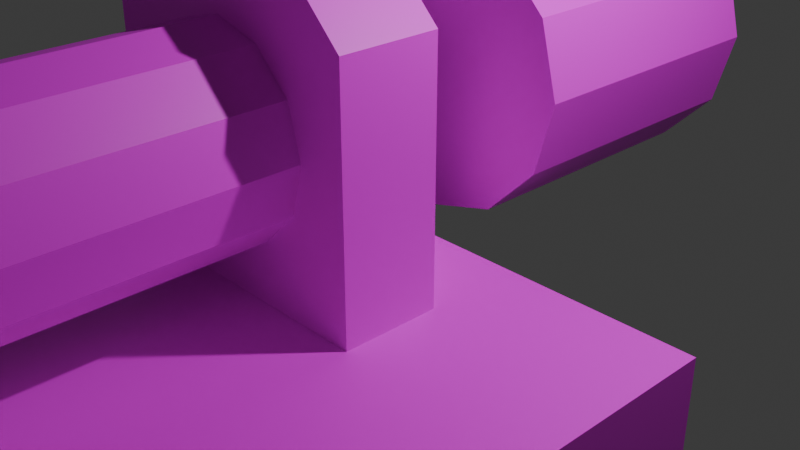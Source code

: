 # Source: 4.blend  (saved by Blender 4.3.34; exported with 4.5.12 LTS)
import bpy
from mathutils import Matrix  # noqa: F401  (used for matrix-valued properties, if any)

bpy.ops.wm.read_factory_settings(use_empty=True)
scene = bpy.context.scene
scene.name = 'Scene'

# ---- collections
col_linked = bpy.data.collections.new('Linked'); scene.collection.children.link(col_linked)
col_collection = bpy.data.collections.new('Collection'); scene.collection.children.link(col_collection)
col_es = bpy.data.collections.new('ES'); scene.collection.children.link(col_es)
col_uds = bpy.data.collections.new('UDS'); scene.collection.children.link(col_uds)
col_sds = bpy.data.collections.new('SDS'); scene.collection.children.link(col_sds)
col_ds = bpy.data.collections.new('DS'); scene.collection.children.link(col_ds)
col_s = bpy.data.collections.new('S'); scene.collection.children.link(col_s)

# ---- images (referenced by path relative to the original .blend; pixels are not part of the script)
import os
ASSET_DIR = os.environ.get("B2B_ASSET_DIR", "")  # directory of the original .blend (textures are referenced by path, not embedded)
HERE = os.path.dirname(os.path.abspath(__file__))  # packed textures are extracted next to this script under _unpacked/

def load_image(name, relpath, width, height, colorspace="sRGB"):
    """Load a texture the original file referenced (path relative to the .blend, or extracted next to this script)."""
    p = next((c for c in (os.path.join(HERE, relpath), os.path.join(ASSET_DIR, relpath)) if relpath and os.path.exists(c)), "")
    if p:
        img = bpy.data.images.load(p, check_existing=True)
        img.name = name
    else:  # same state as the original file: an image datablock whose file is absent (Cycles renders it pink)
        img = bpy.data.images.new(name, width, height)
        img.source = "FILE"
        img.filepath = "//" + (relpath or name)
    img.colorspace_settings.name = colorspace
    return img
img_untitled_001 = load_image('Untitled.001', '', 1024, 1024, 'sRGB')

# ---- materials (node trees are filled in below, after node groups)
mat_material = bpy.data.materials.new('Material')
mat_material.alpha_threshold = 0.0
mat_material.roughness = 0.5
mat_material.line_color = (0.0, 0.0, 0.0, 1.0)

# ---- material node trees
mat_material.use_nodes = True; mat_material.node_tree.nodes.clear()
_N = mat_material.node_tree.nodes; _L = mat_material.node_tree.links
n0 = _N.new('ShaderNodeOutputMaterial'); n0.name = 'Material Output'; n0.location = (300, 300)
n1 = _N.new('ShaderNodeBsdfPrincipled'); n1.name = 'Principled BSDF'; n1.location = (10, 300)
n1.inputs[3].default_value = 1.45
n2 = _N.new('ShaderNodeTexImage'); n2.name = 'Image Texture'; n2.location = (-280, 280)
n2.image = img_untitled_001
n2.interpolation = 'Closest'
_L.new(n1.outputs[0], n0.inputs[0])
_L.new(n2.outputs[0], n1.inputs[0])
n0.is_active_output = True

# ---- world
world_world = bpy.data.worlds.new('World'); scene.world = world_world
world_world.use_nodes = True; world_world.node_tree.nodes.clear()
_N = world_world.node_tree.nodes; _L = world_world.node_tree.links
n0 = _N.new('ShaderNodeOutputWorld'); n0.name = 'World Output'; n0.location = (300, 300)
n1 = _N.new('ShaderNodeBackground'); n1.name = 'Background'; n1.location = (10, 300)
n1.inputs[0].default_value = (0.05088, 0.05088, 0.05088, 1.0)
_L.new(n1.outputs[0], n0.inputs[0])
n0.is_active_output = True
world_world.color = (0.05088, 0.05088, 0.05088)
world_world.sun_shadow_jitter_overblur = 0.0

# ---- cameras
cam_camera = bpy.data.cameras.new('Camera')
cam_camera.clip_end = 100.0
cam_camera.ortho_scale = 7.314

# ---- lights
light_light = bpy.data.lights.new('Light', 'POINT')
light_light.energy = 1000.0
light_light.shadow_soft_size = 0.1

# ---- meshes
me_cube_003 = bpy.data.meshes.new('Cube.003')
me_cube_003.from_pydata([(-1.5, -0.5, -2.5), (-1.5, 0.5, -2.5), (1.5, -0.5, -2.5), (1.5, 0.5, -2.5), (-1.0, -0.5, 0.5), (-1.5, -0.5, 0.0), (-1.5, 0.5, 0.0), (-1.0, 0.5, 0.5), (1.5, -0.5, 0.0), (1.0, -0.5, 0.5), (1.0, 0.5, 0.5), (1.5, 0.5, 0.0)], [], [(10, 7, 4, 9), (3, 11, 8, 2), (0, 5, 6, 1), (1, 3, 2, 0), (1, 6, 7, 10, 11, 3), (4, 7, 6, 5), (10, 9, 8, 11), (2, 8, 9, 4, 5, 0)])
_uv = me_cube_003.uv_layers.new(name='UVMap')
_uv.uv.foreach_set('vector', [0.6667, 0.5, 0.8333, 0.5, 0.8333, 0.75, 0.6667, 0.75, 0.375, 0.5, 0.5833, 0.5, 0.5833, 0.75, 0.375, 0.75, 0.375, 0.0, 0.5833, 0.0, 0.5833, 0.25, 0.375, 0.25, 0.125, 0.5, 0.375, 0.5, 0.375, 0.75, 0.125, 0.75, 0.375, 0.25, 0.5833, 0.25, 0.625, 0.2917, 0.625, 0.4583, 0.5833, 0.5, 0.375, 0.5, 0.625, 0.0, 0.625, 0.25, 0.5833, 0.25, 0.5833, 0.0, 0.6667, 0.5, 0.6667, 0.75, 0.5833, 0.75, 0.5833, 0.5, 0.375, 0.75, 0.5833, 0.75, 0.625, 0.7917, 0.625, 0.9583, 0.5833, 1.0, 0.375, 1.0])
me_cube_003.materials.append(mat_material)
me_cube_003.update()
me_cube_001 = bpy.data.meshes.new('Cube.001')
me_cube_001.from_pydata([(-0.5, -0.5, -0.5), (-0.5, -0.5, 0.5), (-0.5, 0.5, -0.5), (-0.5, 0.5, 0.5), (0.5, -0.5, -0.5), (0.5, -0.5, 0.5), (0.5, 0.5, -0.5), (0.5, 0.5, 0.5)], [], [(0, 1, 3, 2), (2, 3, 7, 6), (6, 7, 5, 4), (4, 5, 1, 0), (2, 6, 4, 0), (7, 3, 1, 5)])
_uv = me_cube_001.uv_layers.new(name='UVMap')
_uv.uv.foreach_set('vector', [0.375, 0.0, 0.625, 0.0, 0.625, 0.25, 0.375, 0.25, 0.375, 0.25, 0.625, 0.25, 0.625, 0.5, 0.375, 0.5, 0.375, 0.5, 0.625, 0.5, 0.625, 0.75, 0.375, 0.75, 0.375, 0.75, 0.625, 0.75, 0.625, 1.0, 0.375, 1.0, 0.125, 0.5, 0.375, 0.5, 0.375, 0.75, 0.125, 0.75, 0.625, 0.5, 0.875, 0.5, 0.875, 0.75, 0.625, 0.75])
me_cube_001.materials.append(mat_material)
me_cube_001.update()
me_cylinder_001 = bpy.data.meshes.new('Cylinder.001')
me_cylinder_001.from_pydata([(0.0, 1.5, -1.5), (0.0, 1.5, 1.5), (0.75, 1.299, -1.5), (0.75, 1.299, 1.5), (1.299, 0.75, -1.5), (1.299, 0.75, 1.5), (1.5, 0.0, -1.5), (1.5, 0.0, 1.5), (1.299, -0.75, -1.5), (1.299, -0.75, 1.5), (0.75, -1.299, -1.5), (0.75, -1.299, 1.5), (0.0, -1.5, -1.5), (0.0, -1.5, 1.5), (-0.75, -1.299, -1.5), (-0.75, -1.299, 1.5), (-1.299, -0.75, -1.5), (-1.299, -0.75, 1.5), (-1.5, 0.0, -1.5), (-1.5, 0.0, 1.5), (-1.299, 0.75, -1.5), (-1.299, 0.75, 1.5), (-0.75, 1.299, -1.5), (-0.75, 1.299, 1.5)], [], [(0, 1, 3, 2), (2, 3, 5, 4), (4, 5, 7, 6), (6, 7, 9, 8), (8, 9, 11, 10), (10, 11, 13, 12), (12, 13, 15, 14), (14, 15, 17, 16), (16, 17, 19, 18), (18, 19, 21, 20), (3, 1, 23, 21, 19, 17, 15, 13, 11, 9, 7, 5), (20, 21, 23, 22), (22, 23, 1, 0), (0, 2, 4, 6, 8, 10, 12, 14, 16, 18, 20, 22)])
_uv = me_cylinder_001.uv_layers.new(name='UVMap')
_uv.uv.foreach_set('vector', [1.0, 0.5, 1.0, 1.0, 0.9167, 1.0, 0.9167, 0.5, 0.9167, 0.5, 0.9167, 1.0, 0.8333, 1.0, 0.8333, 0.5, 0.8333, 0.5, 0.8333, 1.0, 0.75, 1.0, 0.75, 0.5, 0.75, 0.5, 0.75, 1.0, 0.6667, 1.0, 0.6667, 0.5, 0.6667, 0.5, 0.6667, 1.0, 0.5833, 1.0, 0.5833, 0.5, 0.5833, 0.5, 0.5833, 1.0, 0.5, 1.0, 0.5, 0.5, 0.5, 0.5, 0.5, 1.0, 0.4167, 1.0, 0.4167, 0.5, 0.4167, 0.5, 0.4167, 1.0, 0.3333, 1.0, 0.3333, 0.5, 0.3333, 0.5, 0.3333, 1.0, 0.25, 1.0, 0.25, 0.5, 0.25, 0.5, 0.25, 1.0, 0.1667, 1.0, 0.1667, 0.5, 0.37, 0.4578, 0.25, 0.49, 0.13, 0.4578, 0.04215, 0.37, 0.01, 0.25, 0.04215, 0.13, 0.13, 0.04215, 0.25, 0.01, 0.37, 0.04215, 0.4578, 0.13, 0.49, 0.25, 0.4578, 0.37, 0.1667, 0.5, 0.1667, 1.0, 0.08333, 1.0, 0.08333, 0.5, 0.08333, 0.5, 0.08333, 1.0, 7.451e-08, 1.0, 7.451e-08, 0.5, 0.75, 0.49, 0.87, 0.4578, 0.9578, 0.37, 0.99, 0.25, 0.9578, 0.13, 0.87, 0.04215, 0.75, 0.01, 0.63, 0.04215, 0.5422, 0.13, 0.51, 0.25, 0.5422, 0.37, 0.63, 0.4578])
me_cylinder_001.materials.append(mat_material)
me_cylinder_001.update()
me_cube_002 = bpy.data.meshes.new('Cube.002')
me_cube_002.from_pydata([(-0.5, -0.5, -0.5), (-0.5, -0.5, 0.5), (-0.5, 0.5, -0.5), (-0.5, 0.5, 0.5), (0.5, -0.5, -0.5), (0.5, -0.5, 0.5), (0.5, 0.5, -0.5), (0.5, 0.5, 0.5)], [], [(0, 1, 3, 2), (2, 3, 7, 6), (6, 7, 5, 4), (4, 5, 1, 0), (2, 6, 4, 0), (7, 3, 1, 5)])
_uv = me_cube_002.uv_layers.new(name='UVMap')
_uv.uv.foreach_set('vector', [0.375, 0.0, 0.625, 0.0, 0.625, 0.25, 0.375, 0.25, 0.375, 0.25, 0.625, 0.25, 0.625, 0.5, 0.375, 0.5, 0.375, 0.5, 0.625, 0.5, 0.625, 0.75, 0.375, 0.75, 0.375, 0.75, 0.625, 0.75, 0.625, 1.0, 0.375, 1.0, 0.125, 0.5, 0.375, 0.5, 0.375, 0.75, 0.125, 0.75, 0.625, 0.5, 0.875, 0.5, 0.875, 0.75, 0.625, 0.75])
me_cube_002.materials.append(mat_material)
me_cube_002.update()
me_cube_005 = bpy.data.meshes.new('Cube.005')
me_cube_005.from_pydata([(-2.5, -0.5, -0.5), (-2.5, 0.5, -0.5), (2.5, -0.5, -0.5), (2.5, 0.5, -0.5), (-1.5, -0.5, 4.5), (-2.5, -0.5, 3.5), (-2.5, 0.5, 3.5), (-1.5, 0.5, 4.5), (2.5, -0.5, 3.5), (1.5, -0.5, 4.5), (1.5, 0.5, 4.5), (2.5, 0.5, 3.5)], [], [(10, 7, 4, 9), (3, 11, 8, 2), (0, 5, 6, 1), (1, 3, 2, 0), (1, 6, 7, 10, 11, 3), (4, 7, 6, 5), (10, 9, 8, 11), (2, 8, 9, 4, 5, 0)])
_uv = me_cube_005.uv_layers.new(name='UVMap')
_uv.uv.foreach_set('vector', [0.675, 0.5, 0.825, 0.5, 0.825, 0.75, 0.675, 0.75, 0.375, 0.5, 0.575, 0.5, 0.575, 0.75, 0.375, 0.75, 0.375, 0.0, 0.575, 0.0, 0.575, 0.25, 0.375, 0.25, 0.125, 0.5, 0.375, 0.5, 0.375, 0.75, 0.125, 0.75, 0.375, 0.25, 0.575, 0.25, 0.625, 0.3, 0.625, 0.45, 0.575, 0.5, 0.375, 0.5, 0.625, 0.0, 0.625, 0.25, 0.575, 0.25, 0.575, 0.0, 0.675, 0.5, 0.675, 0.75, 0.575, 0.75, 0.575, 0.5, 0.375, 0.75, 0.575, 0.75, 0.625, 0.8, 0.625, 0.95, 0.575, 1.0, 0.375, 1.0])
me_cube_005.materials.append(mat_material)
me_cube_005.update()
me_cube_008 = bpy.data.meshes.new('Cube.008')
me_cube_008.from_pydata([(-3.5, -0.5, -1.5), (-3.5, 0.5, -1.5), (3.5, -0.5, -1.5), (3.5, 0.5, -1.5), (-1.5, -0.5, 5.5), (-3.5, -0.5, 3.5), (-3.5, 0.5, 3.5), (-1.5, 0.5, 5.5), (3.5, -0.5, 3.5), (1.5, -0.5, 5.5), (1.5, 0.5, 5.5), (3.5, 0.5, 3.5)], [], [(10, 7, 4, 9), (3, 11, 8, 2), (0, 5, 6, 1), (1, 3, 2, 0), (1, 6, 7, 10, 11, 3), (4, 7, 6, 5), (10, 9, 8, 11), (2, 8, 9, 4, 5, 0)])
_uv = me_cube_008.uv_layers.new(name='UVMap')
_uv.uv.foreach_set('vector', [0.6964, 0.5, 0.8036, 0.5, 0.8036, 0.75, 0.6964, 0.75, 0.375, 0.5, 0.5536, 0.5, 0.5536, 0.75, 0.375, 0.75, 0.375, 0.0, 0.5536, 0.0, 0.5536, 0.25, 0.375, 0.25, 0.125, 0.5, 0.375, 0.5, 0.375, 0.75, 0.125, 0.75, 0.375, 0.25, 0.5536, 0.25, 0.625, 0.3214, 0.625, 0.4286, 0.5536, 0.5, 0.375, 0.5, 0.625, 0.0, 0.625, 0.25, 0.5536, 0.25, 0.5536, 0.0, 0.6964, 0.5, 0.6964, 0.75, 0.5536, 0.75, 0.5536, 0.5, 0.375, 0.75, 0.5536, 0.75, 0.625, 0.8214, 0.625, 0.9286, 0.5536, 1.0, 0.375, 1.0])
me_cube_008.materials.append(mat_material)
me_cube_008.update()
me_cube_011 = bpy.data.meshes.new('Cube.011')
me_cube_011.from_pydata([(-3.5, -12.5, -2.5), (-3.5, -12.5, 0.5), (-3.5, 0.5, -2.5), (-3.5, 0.5, 0.5), (3.5, -12.5, -2.5), (3.5, -12.5, 0.5), (3.5, 0.5, -2.5), (3.5, 0.5, 0.5)], [], [(0, 1, 3, 2), (2, 3, 7, 6), (6, 7, 5, 4), (4, 5, 1, 0), (2, 6, 4, 0), (7, 3, 1, 5)])
_uv = me_cube_011.uv_layers.new(name='UVMap')
_uv.uv.foreach_set('vector', [0.375, 0.0, 0.625, 0.0, 0.625, 0.25, 0.375, 0.25, 0.375, 0.25, 0.625, 0.25, 0.625, 0.5, 0.375, 0.5, 0.375, 0.5, 0.625, 0.5, 0.625, 0.75, 0.375, 0.75, 0.375, 0.75, 0.625, 0.75, 0.625, 1.0, 0.375, 1.0, 0.125, 0.5, 0.375, 0.5, 0.375, 0.75, 0.125, 0.75, 0.625, 0.5, 0.875, 0.5, 0.875, 0.75, 0.625, 0.75])
me_cube_011.materials.append(mat_material)
me_cube_011.update()
me_cube_012 = bpy.data.meshes.new('Cube.012')
me_cube_012.from_pydata([(-3.5, -12.5, -1.5), (-3.5, -12.5, -0.5), (-3.5, 0.5, -1.5), (-3.5, 0.5, -0.5), (3.5, -12.5, -1.5), (3.5, -12.5, -0.5), (3.5, 0.5, -1.5), (3.5, 0.5, -0.5)], [], [(0, 1, 3, 2), (2, 3, 7, 6), (6, 7, 5, 4), (4, 5, 1, 0), (2, 6, 4, 0), (7, 3, 1, 5)])
_uv = me_cube_012.uv_layers.new(name='UVMap')
_uv.uv.foreach_set('vector', [0.375, 0.0, 0.625, 0.0, 0.625, 0.25, 0.375, 0.25, 0.375, 0.25, 0.625, 0.25, 0.625, 0.5, 0.375, 0.5, 0.375, 0.5, 0.625, 0.5, 0.625, 0.75, 0.375, 0.75, 0.375, 0.75, 0.625, 0.75, 0.625, 1.0, 0.375, 1.0, 0.125, 0.5, 0.375, 0.5, 0.375, 0.75, 0.125, 0.75, 0.625, 0.5, 0.875, 0.5, 0.875, 0.75, 0.625, 0.75])
me_cube_012.materials.append(mat_material)
me_cube_012.update()
me_cube_013 = bpy.data.meshes.new('Cube.013')
me_cube_013.from_pydata([(-3.5, -10.0, -2.5), (-3.5, 0.5, -2.5), (3.5, -10.0, -2.5), (3.5, 0.5, -2.5), (0.0, -10.0, 5.5), (-3.5, -10.0, 2.0), (-1.339, -10.0, 5.234), (-2.475, -10.0, 4.475), (-3.234, -10.0, 3.339), (-3.5, 0.5, 2.0), (0.0, 0.5, 5.5), (-3.234, 0.5, 3.339), (-2.475, 0.5, 4.475), (-1.339, 0.5, 5.234), (3.5, -10.0, 2.0), (0.0, -10.0, 5.5), (3.234, -10.0, 3.339), (2.475, -10.0, 4.475), (1.339, -10.0, 5.234), (0.0, 0.5, 5.5), (3.5, 0.5, 2.0), (1.339, 0.5, 5.234), (2.475, 0.5, 4.475), (3.234, 0.5, 3.339)], [], [(19, 10, 4, 15), (3, 20, 14, 2), (0, 5, 9, 1), (1, 3, 2, 0), (1, 9, 11, 12, 13, 10, 19, 21, 22, 23, 20, 3), (4, 10, 13, 6), (6, 13, 12, 7), (7, 12, 11, 8), (8, 11, 9, 5), (19, 15, 18, 21), (21, 18, 17, 22), (22, 17, 16, 23), (23, 16, 14, 20), (2, 14, 16, 17, 18, 15, 4, 6, 7, 8, 5, 0)])
_uv = me_cube_013.uv_layers.new(name='UVMap')
_uv.uv.foreach_set('vector', [0.75, 0.5, 0.75, 0.5, 0.75, 0.75, 0.75, 0.75, 0.375, 0.5, 0.5, 0.5, 0.5, 0.75, 0.375, 0.75, 0.375, 0.0, 0.5, 0.0, 0.5, 0.25, 0.375, 0.25, 0.125, 0.5, 0.375, 0.5, 0.375, 0.75, 0.125, 0.75, 0.375, 0.25, 0.5, 0.25, 0.5478, 0.2595, 0.5884, 0.2866, 0.6155, 0.3272, 0.625, 0.375, 0.625, 0.375, 0.6155, 0.4228, 0.5884, 0.4634, 0.5478, 0.4905, 0.5, 0.5, 0.375, 0.5, 0.75, 0.75, 0.75, 0.5, 0.7978, 0.5, 0.7978, 0.75, 0.7978, 0.75, 0.7978, 0.5, 0.875, 0.5, 0.875, 0.75, 0.625, 0.0, 0.625, 0.25, 0.5478, 0.25, 0.5478, 0.0, 0.5478, 0.0, 0.5478, 0.25, 0.5, 0.25, 0.5, 0.0, 0.75, 0.5, 0.75, 0.75, 0.7022, 0.75, 0.7022, 0.5, 0.7022, 0.5, 0.7022, 0.75, 0.625, 0.75, 0.625, 0.5, 0.625, 0.5, 0.625, 0.75, 0.5478, 0.75, 0.5478, 0.5, 0.5478, 0.5, 0.5478, 0.75, 0.5, 0.75, 0.5, 0.5, 0.375, 0.75, 0.5, 0.75, 0.5478, 0.7595, 0.5884, 0.7866, 0.6155, 0.8272, 0.625, 0.875, 0.625, 0.875, 0.6155, 0.9228, 0.5884, 0.9634, 0.5478, 0.9905, 0.5, 1.0, 0.375, 1.0])
me_cube_013.materials.append(mat_material)
me_cube_013.update()
me_cube_014 = bpy.data.meshes.new('Cube.014')
me_cube_014.from_pydata([(-2.375, -0.5, -0.5), (-2.375, -0.5, -0.25), (-2.375, 0.5, -0.5), (-2.375, 0.5, -0.25), (0.0, -0.5, -0.5), (0.0, -0.5, -0.25), (0.0, 0.5, -0.5), (0.0, 0.5, -0.25), (-2.188, -0.375, -0.25), (-1.625, 0.5, 0.5), (-2.188, 0.375, -0.25), (-1.625, 0.5, -0.25), (-1.625, -0.375, -0.25), (-1.625, -0.375, 0.5), (-1.625, 0.375, -0.25), (-1.625, 0.375, 0.5), (-2.188, -0.5, -0.25), (-1.625, -0.5, 0.5), (-1.625, -0.5, -0.25), (-2.188, 0.5, -0.25), (-1.625, 0.5, -0.25), (-1.625, 0.5, 0.5), (-1.625, -0.5, 0.5), (-1.625, -0.5, -0.25), (-2.188, -0.375, 0.25), (-1.938, -0.375, 0.5), (-1.938, 0.375, 0.5), (-2.188, 0.375, 0.25), (-1.938, -0.5, 0.5), (-2.188, -0.5, 0.25), (-2.188, 0.5, 0.25), (-1.938, 0.5, 0.5), (0.0, -0.5, -0.25), (0.0, -0.5, 0.5), (0.0, 0.5, -0.25), (0.0, 0.5, 0.5)], [], [(0, 1, 3, 2), (2, 3, 7, 6), (6, 7, 5, 4), (4, 5, 1, 0), (2, 6, 4, 0), (7, 3, 1, 5), (8, 12, 23, 16), (13, 25, 28, 22), (8, 24, 25, 13, 12), (26, 15, 21, 31), (18, 17, 9, 11), (19, 30, 31, 21, 20), (15, 14, 20, 21), (14, 10, 19, 20), (10, 27, 30, 19), (12, 13, 22, 23), (23, 22, 28, 29, 16), (10, 14, 15, 26, 27), (28, 25, 24, 29), (30, 27, 26, 31), (24, 8, 16, 29), (11, 9, 35, 34), (34, 35, 33, 32), (32, 33, 17, 18), (11, 34, 32, 18), (35, 9, 17, 33)])
_uv = me_cube_014.uv_layers.new(name='UVMap')
_uv.uv.foreach_set('vector', [0.375, 0.0, 0.625, 0.0, 0.625, 0.25, 0.375, 0.25, 0.375, 0.25, 0.625, 0.25, 0.625, 0.5, 0.375, 0.5, 0.375, 0.5, 0.625, 0.5, 0.625, 0.75, 0.375, 0.75, 0.375, 0.75, 0.625, 0.75, 0.625, 1.0, 0.375, 1.0, 0.125, 0.5, 0.375, 0.5, 0.375, 0.75, 0.125, 0.75, 0.625, 0.5, 0.875, 0.5, 0.875, 0.75, 0.625, 0.75, 0.125, 0.75, 0.375, 0.75, 0.375, 0.75, 0.125, 0.75, 0.625, 0.75, 0.8224, 0.75, 0.8224, 0.75, 0.625, 0.75, 0.125, 0.75, 0.625, 0.75, 0.8224, 0.75, 0.625, 0.75, 0.375, 0.75, 0.8224, 0.5, 0.625, 0.5, 0.625, 0.5, 0.8224, 0.5, 0.375, 0.0, 0.625, 0.0, 0.625, 0.25, 0.375, 0.25, 0.375, 0.25, 0.5417, 0.25, 0.625, 0.3026, 0.625, 0.5, 0.375, 0.5, 0.625, 0.5, 0.375, 0.5, 0.375, 0.5, 0.625, 0.5, 0.375, 0.5, 0.125, 0.5, 0.125, 0.5, 0.375, 0.5, 0.375, 0.25, 0.5417, 0.25, 0.5417, 0.25, 0.375, 0.25, 0.375, 0.75, 0.625, 0.75, 0.625, 0.75, 0.375, 0.75, 0.375, 0.75, 0.625, 0.75, 0.625, 0.9474, 0.5417, 1.0, 0.375, 1.0, 0.125, 0.5, 0.375, 0.5, 0.625, 0.5, 0.8224, 0.5, 0.625, 0.5, 0.8224, 0.75, 0.8224, 0.75, 0.875, 0.75, 0.875, 0.75, 0.5417, 0.25, 0.5417, 0.25, 0.625, 0.25, 0.625, 0.25, 0.5417, 0.0, 0.375, 0.0, 0.375, 0.0, 0.5417, 0.0, 0.375, 0.25, 0.625, 0.25, 0.625, 0.5, 0.375, 0.5, 0.375, 0.5, 0.625, 0.5, 0.625, 0.75, 0.375, 0.75, 0.375, 0.75, 0.625, 0.75, 0.625, 1.0, 0.375, 1.0, 0.125, 0.5, 0.375, 0.5, 0.375, 0.75, 0.125, 0.75, 0.625, 0.5, 0.875, 0.5, 0.875, 0.75, 0.625, 0.75])
me_cube_014.materials.append(mat_material)
me_cube_014.update()
me_cube_015 = bpy.data.meshes.new('Cube.015')
me_cube_015.from_pydata([(-4.5, -0.5, -3.5), (-4.5, 0.5, -3.5), (4.5, -0.5, -3.5), (4.5, 0.5, -3.5), (-1.5, -0.5, 5.5), (-4.5, -0.5, 2.5), (-3.621, -0.5, 4.621), (-4.5, 0.5, 2.5), (-1.5, 0.5, 5.5), (-3.621, 0.5, 4.621), (4.5, -0.5, 2.5), (1.5, -0.5, 5.5), (3.621, -0.5, 4.621), (1.5, 0.5, 5.5), (4.5, 0.5, 2.5), (3.621, 0.5, 4.621)], [], [(13, 8, 4, 11), (3, 14, 10, 2), (0, 5, 7, 1), (1, 3, 2, 0), (1, 7, 9, 8, 13, 15, 14, 3), (4, 8, 9, 6), (6, 9, 7, 5), (13, 11, 12, 15), (15, 12, 10, 14), (2, 10, 12, 11, 4, 6, 5, 0)])
_uv = me_cube_015.uv_layers.new(name='UVMap')
_uv.uv.foreach_set('vector', [0.7083, 0.5, 0.7917, 0.5, 0.7917, 0.75, 0.7083, 0.75, 0.375, 0.5, 0.5417, 0.5, 0.5417, 0.75, 0.375, 0.75, 0.375, 0.0, 0.5417, 0.0, 0.5417, 0.25, 0.375, 0.25, 0.125, 0.5, 0.375, 0.5, 0.375, 0.75, 0.125, 0.75, 0.375, 0.25, 0.5417, 0.25, 0.6006, 0.2744, 0.625, 0.3333, 0.625, 0.4167, 0.6006, 0.4756, 0.5417, 0.5, 0.375, 0.5, 0.7917, 0.75, 0.7917, 0.5, 0.875, 0.5, 0.875, 0.75, 0.625, 0.0, 0.625, 0.25, 0.5417, 0.25, 0.5417, 0.0, 0.7083, 0.5, 0.7083, 0.75, 0.625, 0.75, 0.625, 0.5, 0.625, 0.5, 0.625, 0.75, 0.5417, 0.75, 0.5417, 0.5, 0.375, 0.75, 0.5417, 0.75, 0.6006, 0.7744, 0.625, 0.8333, 0.625, 0.9167, 0.6006, 0.9756, 0.5417, 1.0, 0.375, 1.0])
me_cube_015.materials.append(mat_material)
me_cube_015.update()
me_cube_016 = bpy.data.meshes.new('Cube.016')
me_cube_016.from_pydata([(-4.5, -23.5, -2.5), (-4.5, -23.5, -1.5), (-4.5, 0.5, -2.5), (-4.5, 0.5, -1.5), (4.5, -23.5, -2.5), (4.5, -23.5, -1.5), (4.5, 0.5, -2.5), (4.5, 0.5, -1.5)], [], [(0, 1, 3, 2), (2, 3, 7, 6), (6, 7, 5, 4), (4, 5, 1, 0), (2, 6, 4, 0), (7, 3, 1, 5)])
_uv = me_cube_016.uv_layers.new(name='UVMap')
_uv.uv.foreach_set('vector', [0.375, 0.0, 0.625, 0.0, 0.625, 0.25, 0.375, 0.25, 0.375, 0.25, 0.625, 0.25, 0.625, 0.5, 0.375, 0.5, 0.375, 0.5, 0.625, 0.5, 0.625, 0.75, 0.375, 0.75, 0.375, 0.75, 0.625, 0.75, 0.625, 1.0, 0.375, 1.0, 0.125, 0.5, 0.375, 0.5, 0.375, 0.75, 0.125, 0.75, 0.625, 0.5, 0.875, 0.5, 0.875, 0.75, 0.625, 0.75])
me_cube_016.materials.append(mat_material)
me_cube_016.update()
me_cylinder_003 = bpy.data.meshes.new('Cylinder.003')
me_cylinder_003.from_pydata([(-1.656e-09, 1.0, -1.5), (-1.656e-09, 1.0, -0.5), (0.5, 0.866, -1.5), (0.5, 0.866, -0.5), (0.866, 0.5, -1.5), (0.866, 0.5, -0.5), (1.0, 1.258e-08, -1.5), (1.0, 8.808e-08, -0.5), (0.866, -0.5, -1.5), (0.866, -0.5, -0.5), (0.5, -0.866, -1.5), (0.5, -0.866, -0.5), (-1.656e-09, -1.0, -1.5), (-1.656e-09, -1.0, -0.5), (-0.5, -0.866, -1.5), (-0.5, -0.866, -0.5), (-0.866, -0.5, -1.5), (-0.866, -0.5, -0.5), (-1.0, 1.258e-08, -1.5), (-1.0, 8.808e-08, -0.5), (-0.866, 0.5, -1.5), (-0.866, 0.5, -0.5), (-0.5, 0.866, -1.5), (-0.5, 0.866, -0.5)], [], [(0, 1, 3, 2), (2, 3, 5, 4), (4, 5, 7, 6), (6, 7, 9, 8), (8, 9, 11, 10), (10, 11, 13, 12), (12, 13, 15, 14), (14, 15, 17, 16), (16, 17, 19, 18), (18, 19, 21, 20), (20, 21, 23, 22), (22, 23, 1, 0)])
_uv = me_cylinder_003.uv_layers.new(name='UVMap')
_uv.uv.foreach_set('vector', [1.0, 0.5, 1.0, 1.0, 0.9167, 1.0, 0.9167, 0.5, 0.9167, 0.5, 0.9167, 1.0, 0.8333, 1.0, 0.8333, 0.5, 0.8333, 0.5, 0.8333, 1.0, 0.75, 1.0, 0.75, 0.5, 0.75, 0.5, 0.75, 1.0, 0.6667, 1.0, 0.6667, 0.5, 0.6667, 0.5, 0.6667, 1.0, 0.5833, 1.0, 0.5833, 0.5, 0.5833, 0.5, 0.5833, 1.0, 0.5, 1.0, 0.5, 0.5, 0.5, 0.5, 0.5, 1.0, 0.4167, 1.0, 0.4167, 0.5, 0.4167, 0.5, 0.4167, 1.0, 0.3333, 1.0, 0.3333, 0.5, 0.3333, 0.5, 0.3333, 1.0, 0.25, 1.0, 0.25, 0.5, 0.25, 0.5, 0.25, 1.0, 0.1667, 1.0, 0.1667, 0.5, 0.1667, 0.5, 0.1667, 1.0, 0.08333, 1.0, 0.08333, 0.5, 0.08333, 0.5, 0.08333, 1.0, 7.451e-08, 1.0, 7.451e-08, 0.5])
me_cylinder_003.materials.append(mat_material)
me_cylinder_003.update()
me_cylinder_002 = bpy.data.meshes.new('Cylinder.002')
me_cylinder_002.from_pydata([(0.0, 1.5, -1.5), (0.0, 1.5, -0.5), (0.75, 1.299, -1.5), (0.75, 1.299, -0.5), (1.299, 0.75, -1.5), (1.299, 0.75, -0.5), (1.5, 0.0, -1.5), (1.5, 1.51e-07, -0.5), (1.299, -0.75, -1.5), (1.299, -0.75, -0.5), (0.75, -1.299, -1.5), (0.75, -1.299, -0.5), (0.0, -1.5, -1.5), (0.0, -1.5, -0.5), (-0.75, -1.299, -1.5), (-0.75, -1.299, -0.5), (-1.299, -0.75, -1.5), (-1.299, -0.75, -0.5), (-1.5, 0.0, -1.5), (-1.5, 1.51e-07, -0.5), (-1.299, 0.75, -1.5), (-1.299, 0.75, -0.5), (-0.75, 1.299, -1.5), (-0.75, 1.299, -0.5)], [], [(0, 1, 3, 2), (2, 3, 5, 4), (4, 5, 7, 6), (6, 7, 9, 8), (8, 9, 11, 10), (10, 11, 13, 12), (12, 13, 15, 14), (14, 15, 17, 16), (16, 17, 19, 18), (18, 19, 21, 20), (20, 21, 23, 22), (22, 23, 1, 0)])
_uv = me_cylinder_002.uv_layers.new(name='UVMap')
_uv.uv.foreach_set('vector', [1.0, 0.5, 1.0, 1.0, 0.9167, 1.0, 0.9167, 0.5, 0.9167, 0.5, 0.9167, 1.0, 0.8333, 1.0, 0.8333, 0.5, 0.8333, 0.5, 0.8333, 1.0, 0.75, 1.0, 0.75, 0.5, 0.75, 0.5, 0.75, 1.0, 0.6667, 1.0, 0.6667, 0.5, 0.6667, 0.5, 0.6667, 1.0, 0.5833, 1.0, 0.5833, 0.5, 0.5833, 0.5, 0.5833, 1.0, 0.5, 1.0, 0.5, 0.5, 0.5, 0.5, 0.5, 1.0, 0.4167, 1.0, 0.4167, 0.5, 0.4167, 0.5, 0.4167, 1.0, 0.3333, 1.0, 0.3333, 0.5, 0.3333, 0.5, 0.3333, 1.0, 0.25, 1.0, 0.25, 0.5, 0.25, 0.5, 0.25, 1.0, 0.1667, 1.0, 0.1667, 0.5, 0.1667, 0.5, 0.1667, 1.0, 0.08333, 1.0, 0.08333, 0.5, 0.08333, 0.5, 0.08333, 1.0, 7.451e-08, 1.0, 7.451e-08, 0.5])
me_cylinder_002.materials.append(mat_material)
me_cylinder_002.update()
me_cylinder_004 = bpy.data.meshes.new('Cylinder.004')
me_cylinder_004.from_pydata([(3.311e-09, 2.5, -1.5), (3.311e-09, 2.5, -0.5), (1.25, 2.165, -1.5), (1.25, 2.165, -0.5), (2.165, 1.25, -1.5), (2.165, 1.25, -0.5), (2.5, -1.046e-07, -1.5), (2.5, 1.974e-07, -0.5), (2.165, -1.25, -1.5), (2.165, -1.25, -0.5), (1.25, -2.165, -1.5), (1.25, -2.165, -0.5), (3.311e-09, -2.5, -1.5), (3.311e-09, -2.5, -0.5), (-1.25, -2.165, -1.5), (-1.25, -2.165, -0.5), (-2.165, -1.25, -1.5), (-2.165, -1.25, -0.5), (-2.5, -1.046e-07, -1.5), (-2.5, 1.974e-07, -0.5), (-2.165, 1.25, -1.5), (-2.165, 1.25, -0.5), (-1.25, 2.165, -1.5), (-1.25, 2.165, -0.5)], [], [(0, 1, 3, 2), (2, 3, 5, 4), (4, 5, 7, 6), (6, 7, 9, 8), (8, 9, 11, 10), (10, 11, 13, 12), (12, 13, 15, 14), (14, 15, 17, 16), (16, 17, 19, 18), (18, 19, 21, 20), (20, 21, 23, 22), (22, 23, 1, 0)])
_uv = me_cylinder_004.uv_layers.new(name='UVMap')
_uv.uv.foreach_set('vector', [1.0, 0.5, 1.0, 1.0, 0.9167, 1.0, 0.9167, 0.5, 0.9167, 0.5, 0.9167, 1.0, 0.8333, 1.0, 0.8333, 0.5, 0.8333, 0.5, 0.8333, 1.0, 0.75, 1.0, 0.75, 0.5, 0.75, 0.5, 0.75, 1.0, 0.6667, 1.0, 0.6667, 0.5, 0.6667, 0.5, 0.6667, 1.0, 0.5833, 1.0, 0.5833, 0.5, 0.5833, 0.5, 0.5833, 1.0, 0.5, 1.0, 0.5, 0.5, 0.5, 0.5, 0.5, 1.0, 0.4167, 1.0, 0.4167, 0.5, 0.4167, 0.5, 0.4167, 1.0, 0.3333, 1.0, 0.3333, 0.5, 0.3333, 0.5, 0.3333, 1.0, 0.25, 1.0, 0.25, 0.5, 0.25, 0.5, 0.25, 1.0, 0.1667, 1.0, 0.1667, 0.5, 0.1667, 0.5, 0.1667, 1.0, 0.08333, 1.0, 0.08333, 0.5, 0.08333, 0.5, 0.08333, 1.0, 7.451e-08, 1.0, 7.451e-08, 0.5])
me_cylinder_004.materials.append(mat_material)
me_cylinder_004.update()
me_cylinder_005 = bpy.data.meshes.new('Cylinder.005')
me_cylinder_005.from_pydata([(2.053e-08, 3.5, -1.5), (2.053e-08, 3.5, -0.5), (1.75, 3.031, -1.5), (1.75, 3.031, -0.5), (3.031, 1.75, -1.5), (3.031, 1.75, -0.5), (3.5, -1.616e-07, -1.5), (3.5, 2.914e-07, -0.5), (3.031, -1.75, -1.5), (3.031, -1.75, -0.5), (1.75, -3.031, -1.5), (1.75, -3.031, -0.5), (2.053e-08, -3.5, -1.5), (2.053e-08, -3.5, -0.5), (-1.75, -3.031, -1.5), (-1.75, -3.031, -0.5), (-3.031, -1.75, -1.5), (-3.031, -1.75, -0.5), (-3.5, -1.616e-07, -1.5), (-3.5, 2.914e-07, -0.5), (-3.031, 1.75, -1.5), (-3.031, 1.75, -0.5), (-1.75, 3.031, -1.5), (-1.75, 3.031, -0.5)], [], [(0, 1, 3, 2), (2, 3, 5, 4), (4, 5, 7, 6), (6, 7, 9, 8), (8, 9, 11, 10), (10, 11, 13, 12), (12, 13, 15, 14), (14, 15, 17, 16), (16, 17, 19, 18), (18, 19, 21, 20), (20, 21, 23, 22), (22, 23, 1, 0)])
_uv = me_cylinder_005.uv_layers.new(name='UVMap')
_uv.uv.foreach_set('vector', [1.0, 0.5, 1.0, 1.0, 0.9167, 1.0, 0.9167, 0.5, 0.9167, 0.5, 0.9167, 1.0, 0.8333, 1.0, 0.8333, 0.5, 0.8333, 0.5, 0.8333, 1.0, 0.75, 1.0, 0.75, 0.5, 0.75, 0.5, 0.75, 1.0, 0.6667, 1.0, 0.6667, 0.5, 0.6667, 0.5, 0.6667, 1.0, 0.5833, 1.0, 0.5833, 0.5, 0.5833, 0.5, 0.5833, 1.0, 0.5, 1.0, 0.5, 0.5, 0.5, 0.5, 0.5, 1.0, 0.4167, 1.0, 0.4167, 0.5, 0.4167, 0.5, 0.4167, 1.0, 0.3333, 1.0, 0.3333, 0.5, 0.3333, 0.5, 0.3333, 1.0, 0.25, 1.0, 0.25, 0.5, 0.25, 0.5, 0.25, 1.0, 0.1667, 1.0, 0.1667, 0.5, 0.1667, 0.5, 0.1667, 1.0, 0.08333, 1.0, 0.08333, 0.5, 0.08333, 0.5, 0.08333, 1.0, 7.451e-08, 1.0, 7.451e-08, 0.5])
me_cylinder_005.materials.append(mat_material)
me_cylinder_005.update()
me_cylinder_006 = bpy.data.meshes.new('Cylinder.006')
me_cylinder_006.from_pydata([(2.356e-08, 4.5, -1.5), (2.356e-08, 4.5, -0.5), (2.25, 3.897, -1.5), (2.25, 3.897, -0.5), (3.897, 2.25, -1.5), (3.897, 2.25, -0.5), (4.5, -3.207e-07, -1.5), (4.5, 2.833e-07, -0.5), (3.897, -2.25, -1.5), (3.897, -2.25, -0.5), (2.25, -3.897, -1.5), (2.25, -3.897, -0.5), (2.356e-08, -4.5, -1.5), (2.356e-08, -4.5, -0.5), (-2.25, -3.897, -1.5), (-2.25, -3.897, -0.5), (-3.897, -2.25, -1.5), (-3.897, -2.25, -0.5), (-4.5, -3.207e-07, -1.5), (-4.5, 2.833e-07, -0.5), (-3.897, 2.25, -1.5), (-3.897, 2.25, -0.5), (-2.25, 3.897, -1.5), (-2.25, 3.897, -0.5)], [], [(0, 1, 3, 2), (2, 3, 5, 4), (4, 5, 7, 6), (6, 7, 9, 8), (8, 9, 11, 10), (10, 11, 13, 12), (12, 13, 15, 14), (14, 15, 17, 16), (16, 17, 19, 18), (18, 19, 21, 20), (20, 21, 23, 22), (22, 23, 1, 0)])
_uv = me_cylinder_006.uv_layers.new(name='UVMap')
_uv.uv.foreach_set('vector', [1.0, 0.5, 1.0, 1.0, 0.9167, 1.0, 0.9167, 0.5, 0.9167, 0.5, 0.9167, 1.0, 0.8333, 1.0, 0.8333, 0.5, 0.8333, 0.5, 0.8333, 1.0, 0.75, 1.0, 0.75, 0.5, 0.75, 0.5, 0.75, 1.0, 0.6667, 1.0, 0.6667, 0.5, 0.6667, 0.5, 0.6667, 1.0, 0.5833, 1.0, 0.5833, 0.5, 0.5833, 0.5, 0.5833, 1.0, 0.5, 1.0, 0.5, 0.5, 0.5, 0.5, 0.5, 1.0, 0.4167, 1.0, 0.4167, 0.5, 0.4167, 0.5, 0.4167, 1.0, 0.3333, 1.0, 0.3333, 0.5, 0.3333, 0.5, 0.3333, 1.0, 0.25, 1.0, 0.25, 0.5, 0.25, 0.5, 0.25, 1.0, 0.1667, 1.0, 0.1667, 0.5, 0.1667, 0.5, 0.1667, 1.0, 0.08333, 1.0, 0.08333, 0.5, 0.08333, 0.5, 0.08333, 1.0, 7.451e-08, 1.0, 7.451e-08, 0.5])
me_cylinder_006.materials.append(mat_material)
me_cylinder_006.update()

# ---- objects
ob_block2_3_001 = bpy.data.objects.new('Block2/3.001', me_cube_003)
ob_block2_3_002 = bpy.data.objects.new('Block2/3.002', me_cube_003)
ob_block2_3_003 = bpy.data.objects.new('Block2/3.003', me_cube_003)
ob_block2_3_004 = bpy.data.objects.new('Block2/3.004', me_cube_003)
ob_block2_3_005 = bpy.data.objects.new('Block2/3.005', me_cube_003)
ob_light = bpy.data.objects.new('Light', light_light)
ob_camera = bpy.data.objects.new('Camera', cam_camera)
ob_cube = bpy.data.objects.new('Cube', me_cube_001)
ob_cylinder_001 = bpy.data.objects.new('Cylinder.001', me_cylinder_001)
ob_port = bpy.data.objects.new('Port', me_cube_002)
ob_block2_3 = bpy.data.objects.new('Block2/3', me_cube_003)
ob_cube_003 = bpy.data.objects.new('Cube.003', me_cube_005)
ob_cube_001 = bpy.data.objects.new('Cube.001', me_cube_008)
ob_cube_002 = bpy.data.objects.new('Cube.002', me_cube_008)
ob_cube_004 = bpy.data.objects.new('Cube.004', me_cube_008)
ob_cube_005 = bpy.data.objects.new('Cube.005', me_cube_005)
ob_cube_006 = bpy.data.objects.new('Cube.006', me_cube_005)
ob_cube_007 = bpy.data.objects.new('Cube.007', me_cube_005)
ob_cube_008 = bpy.data.objects.new('Cube.008', me_cube_005)
ob_cube_009 = bpy.data.objects.new('Cube.009', me_cube_008)
ob_cube_010 = bpy.data.objects.new('Cube.010', me_cube_008)
ob_cube_011 = bpy.data.objects.new('Cube.011', me_cube_008)
ob_cube_012 = bpy.data.objects.new('Cube.012', me_cube_011)
ob_cube_013 = bpy.data.objects.new('Cube.013', me_cube_012)
ob_cube_014 = bpy.data.objects.new('Cube.014', me_cube_013)
ob_cube_015 = bpy.data.objects.new('Cube.015', me_cube_008)
ob_cube_016 = bpy.data.objects.new('Cube.016', me_cube_008)
ob_cube_017 = bpy.data.objects.new('Cube.017', me_cube_014)
ob_cube_018 = bpy.data.objects.new('Cube.018', me_cube_015)
ob_cube_019 = bpy.data.objects.new('Cube.019', me_cube_015)
ob_cube_020 = bpy.data.objects.new('Cube.020', me_cube_015)
ob_cube_021 = bpy.data.objects.new('Cube.021', me_cube_015)
ob_cube_022 = bpy.data.objects.new('Cube.022', me_cube_015)
ob_cube_023 = bpy.data.objects.new('Cube.023', me_cube_015)
ob_cube_024 = bpy.data.objects.new('Cube.024', me_cube_015)
ob_cube_025 = bpy.data.objects.new('Cube.025', me_cube_015)
ob_cube_026 = bpy.data.objects.new('Cube.026', me_cube_016)
ob_2b = bpy.data.objects.new('2B', me_cylinder_003)
ob_20b = bpy.data.objects.new('20B', me_cylinder_002)
ob_100b = bpy.data.objects.new('100B', me_cylinder_004)
ob_100b_001 = bpy.data.objects.new('100B.001', me_cylinder_004)
ob_1000b = bpy.data.objects.new('1000B', me_cylinder_005)
ob_1000b_001 = bpy.data.objects.new('1000B.001', me_cylinder_005)
ob_10000b = bpy.data.objects.new('10000B', me_cylinder_006)
ob_10000b_001 = bpy.data.objects.new('10000B.001', me_cylinder_006)

# ---- transforms, parenting, visibility, modifiers, constraints
ob_block2_3_001.location = (0.0, -6.5, 2.5)
ob_block2_3_002.location = (0.0, -7.5, 2.5)
ob_block2_3_003.location = (0.0, -8.5, 2.5)
ob_block2_3_004.location = (0.0, -11.5, 2.5)
ob_block2_3_005.location = (0.0, -12.5, 2.5)
ob_light.location = (4.076, 1.005, 5.904)
ob_light.rotation_euler = (0.6503, 0.05522, 1.866)
ob_light.lock_rotations_4d = False
ob_light.empty_display_type = 'ARROWS'
ob_light.color = (0.0, 0.0, 0.0, 0.0)
ob_light.lineart.crease_threshold = 0.0
ob_camera.location = (7.359, -6.926, 4.958)
ob_camera.rotation_euler = (1.109, 0.0, 0.8149)
ob_camera.lock_rotations_4d = False
ob_camera.empty_display_type = 'ARROWS'
ob_camera.color = (0.0, 0.0, 0.0, 0.0)
ob_camera.display_type = 'WIRE'
ob_camera.lineart.crease_threshold = 0.0
ob_cube.location = (0.0, -0.5, 0.5)
ob_cylinder_001.location = (0.0, 2.0, 1.5)
ob_cylinder_001.rotation_euler = (1.571, -0.0, 0.0)
ob_port.location = (0.0, -0.5, 1.5)
ob_block2_3.location = (0.0, -1.5, 2.5)
ob_cube_003.location = (0.0, -24.5, -0.5)
ob_cube_001.location = (0.0, -19.5, -0.5)
ob_cube_002.location = (0.0, -22.5, -0.5)
ob_cube_004.location = (0.0, -23.5, -0.5)
ob_cube_005.location = (0.0, -25.5, -0.5)
ob_cube_006.location = (0.0, -30.5, -0.5)
ob_cube_007.location = (0.0, -35.5, -0.5)
ob_cube_008.location = (0.0, -36.5, -0.5)
ob_cube_009.location = (0.0, -37.5, -0.5)
ob_cube_010.location = (0.0, -37.5, -0.5)
ob_cube_011.location = (0.0, -41.5, -0.5)
ob_cube_012.location = (0.0, -0.5, -0.5)
ob_cube_013.location = (0.0, -24.5, -0.5)
ob_cube_014.location = (0.0, -48.5, -0.5)
ob_cube_015.location = (0.0, -18.5, -0.5)
ob_cube_016.location = (0.0, -40.5, -0.5)
ob_cube_017.location = (0.0, -26.5, -0.5)
_m = ob_cube_017.modifiers.new('Array', 'ARRAY')
_m.count = 4
_m.relative_offset_displace = (0.0, -1.0, 0.0)
ob_cube_018.location = (0.0, -17.5, 0.5)
ob_cube_019.location = (0.0, -16.5, 0.5)
ob_cube_020.location = (0.0, -14.5, 0.5)
ob_cube_021.location = (0.0, -13.5, 0.5)
ob_cube_022.location = (0.0, -46.5, 0.5)
ob_cube_023.location = (0.0, -45.5, 0.5)
ob_cube_024.location = (0.0, -43.5, 0.5)
ob_cube_025.location = (0.0, -42.5, 0.5)
ob_cube_026.location = (0.0, -18.5, -0.5)
ob_2b.location = (0.0, -3.5, 1.5)
ob_2b.rotation_euler = (1.571, -0.0, 0.0)
_m = ob_2b.modifiers.new('Array', 'ARRAY')
_m.count = 4
_m.relative_offset_displace = (0.0, 0.0, 1.0)
ob_20b.location = (0.0, -10.5, 1.5)
ob_20b.rotation_euler = (1.571, -0.0, 0.0)
_m = ob_20b.modifiers.new('Array', 'ARRAY')
_m.relative_offset_displace = (0.0, 0.0, 1.0)
ob_100b.location = (0.0, -27.5, 1.5)
ob_100b.rotation_euler = (1.571, -0.0, 0.0)
_m = ob_100b.modifiers.new('Array', 'ARRAY')
_m.count = 4
_m.relative_offset_displace = (0.0, 0.0, 1.0)
ob_100b_001.location = (0.0, -32.5, 1.5)
ob_100b_001.rotation_euler = (1.571, -0.0, 0.0)
_m = ob_100b_001.modifiers.new('Array', 'ARRAY')
_m.count = 4
_m.relative_offset_displace = (0.0, 0.0, 1.0)
ob_1000b.location = (0.0, -21.5, 1.5)
ob_1000b.rotation_euler = (1.571, -0.0, 0.0)
_m = ob_1000b.modifiers.new('Array', 'ARRAY')
_m.relative_offset_displace = (0.0, 0.0, 1.0)
ob_1000b_001.location = (0.0, -39.5, 1.5)
ob_1000b_001.rotation_euler = (1.571, -0.0, 0.0)
_m = ob_1000b_001.modifiers.new('Array', 'ARRAY')
_m.relative_offset_displace = (0.0, 0.0, 1.0)
ob_10000b.location = (0.0, -16.5, 1.5)
ob_10000b.rotation_euler = (1.571, -0.0, 0.0)
ob_10000b_001.location = (0.0, -45.5, 1.5)
ob_10000b_001.rotation_euler = (1.571, -0.0, 0.0)

# ---- collection membership
col_linked.objects.link(ob_block2_3_001)
col_linked.objects.link(ob_block2_3_002)
col_linked.objects.link(ob_block2_3_003)
col_linked.objects.link(ob_block2_3_004)
col_linked.objects.link(ob_block2_3_005)
col_collection.objects.link(ob_light)
col_collection.objects.link(ob_camera)
col_collection.objects.link(ob_cube)
col_collection.objects.link(ob_cylinder_001)
col_collection.objects.link(ob_port)
col_collection.objects.link(ob_block2_3)
col_collection.objects.link(ob_cube_003)
col_collection.objects.link(ob_cube_001)
col_collection.objects.link(ob_cube_002)
col_collection.objects.link(ob_cube_004)
col_collection.objects.link(ob_cube_005)
col_collection.objects.link(ob_cube_006)
col_collection.objects.link(ob_cube_007)
col_collection.objects.link(ob_cube_008)
col_collection.objects.link(ob_cube_009)
col_collection.objects.link(ob_cube_010)
col_collection.objects.link(ob_cube_011)
col_collection.objects.link(ob_cube_012)
col_collection.objects.link(ob_cube_013)
col_collection.objects.link(ob_cube_014)
col_collection.objects.link(ob_cube_015)
col_collection.objects.link(ob_cube_016)
col_collection.objects.link(ob_cube_017)
col_collection.objects.link(ob_cube_018)
col_collection.objects.link(ob_cube_019)
col_collection.objects.link(ob_cube_020)
col_collection.objects.link(ob_cube_021)
col_collection.objects.link(ob_cube_022)
col_collection.objects.link(ob_cube_023)
col_collection.objects.link(ob_cube_024)
col_collection.objects.link(ob_cube_025)
col_collection.objects.link(ob_cube_026)
col_es.objects.link(ob_2b)
col_uds.objects.link(ob_20b)
col_sds.objects.link(ob_100b)
col_sds.objects.link(ob_100b_001)
col_ds.objects.link(ob_1000b)
col_ds.objects.link(ob_1000b_001)
col_s.objects.link(ob_10000b)
col_s.objects.link(ob_10000b_001)

# ---- scene / render settings (as saved in the file)
scene.camera = ob_camera
scene.frame_start = 1; scene.frame_end = 250; scene.frame_set(1)
scene.render.engine = 'BLENDER_EEVEE_NEXT'
bpy.context.view_layer.update()
